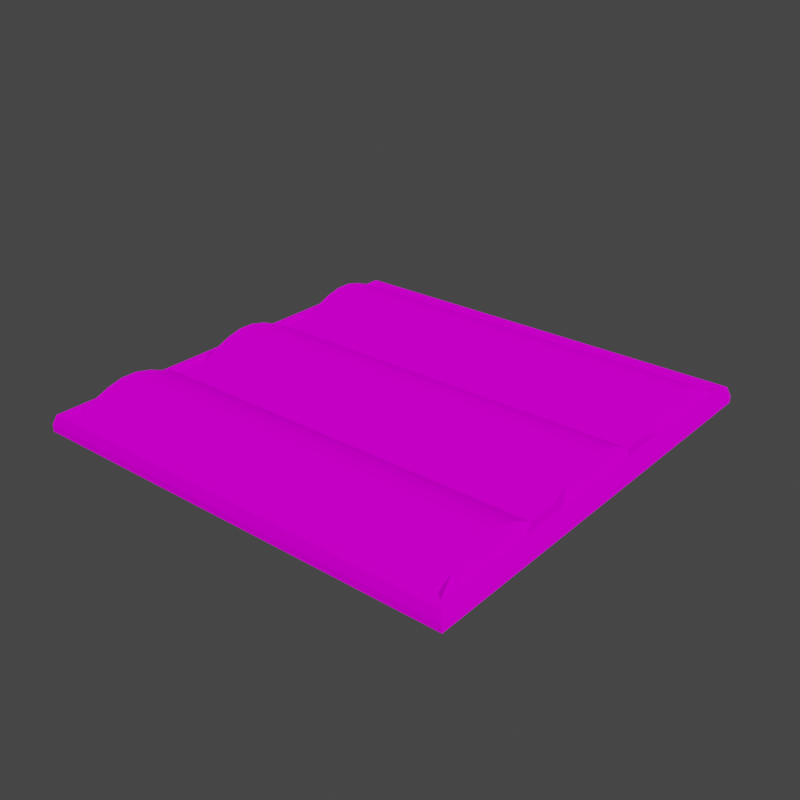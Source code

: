 # Source: Field_baketest.blend  (saved by Blender 3.4.6; exported with 4.5.12 LTS)
import bpy
from mathutils import Matrix  # noqa: F401  (used for matrix-valued properties, if any)

bpy.ops.wm.read_factory_settings(use_empty=True)
scene = bpy.context.scene
scene.name = 'Scene'

# ---- collections
col_collection = bpy.data.collections.new('Collection'); scene.collection.children.link(col_collection)

# ---- images (referenced by path relative to the original .blend; pixels are not part of the script)
import os
ASSET_DIR = os.environ.get("B2B_ASSET_DIR", "")  # directory of the original .blend (textures are referenced by path, not embedded)
HERE = os.path.dirname(os.path.abspath(__file__))  # packed textures are extracted next to this script under _unpacked/

def load_image(name, relpath, width, height, colorspace="sRGB"):
    """Load a texture the original file referenced (path relative to the .blend, or extracted next to this script)."""
    p = next((c for c in (os.path.join(HERE, relpath), os.path.join(ASSET_DIR, relpath)) if relpath and os.path.exists(c)), "")
    if p:
        img = bpy.data.images.load(p, check_existing=True)
        img.name = name
    else:  # same state as the original file: an image datablock whose file is absent (Cycles renders it pink)
        img = bpy.data.images.new(name, width, height)
        img.source = "FILE"
        img.filepath = "//" + (relpath or name)
    img.colorspace_settings.name = colorspace
    return img
img_field_texture_baked_png = load_image('Field_Texture_Baked.png', 'Materials/Field_Texture_Baked.png', 1024, 1024, 'sRGB')

# ---- materials (node trees are filled in below, after node groups)
mat_dreck = bpy.data.materials.new('Dreck')
mat_dreck.alpha_threshold = 0.0
mat_dreck.diffuse_color = (1.0, 1.0, 1.0, 1.0)
mat_dreck.roughness = 0.3129
mat_dreck.line_color = (0.0, 0.0, 0.0, 1.0)

# ---- material node trees
mat_dreck.use_nodes = True; mat_dreck.node_tree.nodes.clear()
_N = mat_dreck.node_tree.nodes; _L = mat_dreck.node_tree.links
n0 = _N.new('ShaderNodeOutputMaterial'); n0.name = 'Material Output'; n0.location = (300, 300)
n1 = _N.new('ShaderNodeBsdfPrincipled'); n1.name = 'Principled BSDF'; n1.location = (10, 300)
n1.distribution = 'GGX'
n1.subsurface_method = 'RANDOM_WALK_SKIN'
n1.inputs[2].default_value = 1.0
n1.inputs[3].default_value = 1.45
n1.inputs[9].default_value = (1.0, 0.1, 0.1)
n1.inputs[11].default_value = 1.669
n1.inputs[13].default_value = 0.0
n1.inputs[20].default_value = 0.3045
n1.inputs[27].default_value = (0.0, 0.0, 0.0, 1.0)
n1.inputs[28].default_value = 1.0
n2 = _N.new('ShaderNodeTexImage'); n2.name = 'Image Texture'; n2.location = (-462, 396)
n2.image = img_field_texture_baked_png
n2.extension = 'EXTEND'
n3 = _N.new('ShaderNodeTexImage'); n3.name = 'Image Texture.001'; n3.location = (-466, 87)
n3.image = img_field_texture_baked_png
n3.extension = 'EXTEND'
_L.new(n1.outputs[0], n0.inputs[0])
_L.new(n2.outputs[0], n1.inputs[0])
_L.new(n3.outputs[0], n1.inputs[5])
n0.is_active_output = True

# ---- world
world_world = bpy.data.worlds.new('World'); scene.world = world_world
world_world.use_nodes = True; world_world.node_tree.nodes.clear()
_N = world_world.node_tree.nodes; _L = world_world.node_tree.links
n0 = _N.new('ShaderNodeOutputWorld'); n0.name = 'World Output'; n0.location = (300, 300)
n1 = _N.new('ShaderNodeBackground'); n1.name = 'Background'; n1.location = (10, 300)
n1.inputs[0].default_value = (0.05088, 0.05088, 0.05088, 1.0)
_L.new(n1.outputs[0], n0.inputs[0])
n0.is_active_output = True
world_world.color = (0.05088, 0.05088, 0.05088)
world_world.use_sun_shadow = False
world_world.sun_shadow_jitter_overblur = 0.0

# ---- meshes
me_cube = bpy.data.meshes.new('Cube')
me_cube.from_pydata([(0.8295, 0.8295, 0.02755), (0.8295, 0.8295, 0.001525), (0.8295, -0.8295, 0.02755), (0.8295, -0.8295, 0.001525), (-0.8295, 0.8295, 0.02755), (-0.8295, 0.8295, 0.001525), (-0.8295, -0.8295, 0.02755), (-0.8295, -0.8295, 0.001525), (0.817, -0.817, 0.06361), (-0.817, -0.817, 0.06361), (0.817, 0.817, 0.06361), (-0.817, 0.817, 0.06361), (0.7962, -0.7962, 0.06696), (-0.7962, -0.7962, 0.06696), (0.7962, 0.7962, 0.06696), (-0.7962, 0.7962, 0.06696), (0.7625, -0.7625, 0.05974), (-0.7625, -0.7625, 0.05974), (0.7625, 0.7625, 0.05974), (-0.7625, 0.7625, 0.05974), (-0.8295, 0.7632, 0.001525), (-0.8295, 0.6968, 0.001525), (-0.8295, 0.6304, 0.001525), (-0.8295, 0.5641, 0.001525), (-0.8295, 0.4977, 0.001525), (-0.8295, 0.4314, 0.001525), (-0.8295, 0.365, 0.001525), (-0.8295, 0.2986, 0.001525), (-0.8295, 0.2323, 0.001525), (-0.8295, 0.1659, 0.001525), (-0.8295, 0.09954, 0.001525), (-0.8295, 0.03318, 0.001525), (-0.8295, -0.03318, 0.001525), (-0.8295, -0.09954, 0.001525), (-0.8295, -0.1659, 0.001525), (-0.8295, -0.2323, 0.001525), (-0.8295, -0.2986, 0.001525), (-0.8295, -0.365, 0.001525), (-0.8295, -0.4314, 0.001525), (-0.8295, -0.4977, 0.001525), (-0.8295, -0.5641, 0.001525), (-0.8295, -0.6304, 0.001525), (-0.8295, -0.6968, 0.001525), (-0.8295, -0.7632, 0.001525), (0.8295, 0.7632, 0.02755), (0.8295, 0.6968, 0.02755), (0.8295, 0.6304, 0.02755), (0.8295, 0.5641, 0.02755), (0.8295, 0.4977, 0.02755), (0.8295, 0.4314, 0.02755), (0.8295, 0.365, 0.02755), (0.8295, 0.2986, 0.02755), (0.8295, 0.2323, 0.02755), (0.8295, 0.1659, 0.02755), (0.8295, 0.09954, 0.02755), (0.8295, 0.03318, 0.02755), (0.8295, -0.03318, 0.02755), (0.8295, -0.09954, 0.02755), (0.8295, -0.1659, 0.02755), (0.8295, -0.2323, 0.02755), (0.8295, -0.2986, 0.02755), (0.8295, -0.365, 0.02755), (0.8295, -0.4314, 0.02755), (0.8295, -0.4977, 0.02755), (0.8295, -0.5641, 0.02755), (0.8295, -0.6304, 0.02755), (0.8295, -0.6968, 0.02755), (0.8295, -0.7632, 0.02755), (-0.8295, -0.7632, 0.02755), (-0.8295, -0.6968, 0.02755), (-0.8295, -0.6304, 0.02755), (-0.8295, -0.5641, 0.02755), (-0.8295, -0.4977, 0.02755), (-0.8295, -0.4314, 0.02755), (-0.8295, -0.365, 0.02755), (-0.8295, -0.2986, 0.02755), (-0.8295, -0.2323, 0.02755), (-0.8295, -0.1659, 0.02755), (-0.8295, -0.09954, 0.02755), (-0.8295, -0.03318, 0.02755), (-0.8295, 0.03318, 0.02755), (-0.8295, 0.09954, 0.02755), (-0.8295, 0.1659, 0.02755), (-0.8295, 0.2323, 0.02755), (-0.8295, 0.2986, 0.02755), (-0.8295, 0.365, 0.02755), (-0.8295, 0.4314, 0.02755), (-0.8295, 0.4977, 0.02755), (-0.8295, 0.5641, 0.02755), (-0.8295, 0.6304, 0.02755), (-0.8295, 0.6968, 0.02755), (-0.8295, 0.7632, 0.02755), (0.8295, -0.7632, 0.001525), (0.8295, -0.6968, 0.001525), (0.8295, -0.6304, 0.001525), (0.8295, -0.5641, 0.001525), (0.8295, -0.4977, 0.001525), (0.8295, -0.4314, 0.001525), (0.8295, -0.365, 0.001525), (0.8295, -0.2986, 0.001525), (0.8295, -0.2323, 0.001525), (0.8295, -0.1659, 0.001525), (0.8295, -0.09954, 0.001525), (0.8295, -0.03318, 0.001525), (0.8295, 0.03318, 0.001525), (0.8295, 0.09954, 0.001525), (0.8295, 0.1659, 0.001525), (0.8295, 0.2323, 0.001525), (0.8295, 0.2986, 0.001525), (0.8295, 0.365, 0.001525), (0.8295, 0.4314, 0.001525), (0.8295, 0.4977, 0.001525), (0.8295, 0.5641, 0.001525), (0.8295, 0.6304, 0.001525), (0.8295, 0.6968, 0.001525), (0.8295, 0.7632, 0.001525), (0.817, 0.7516, 0.06361), (0.817, 0.6863, 0.06361), (0.817, 0.6209, 0.06361), (0.817, 0.5555, 0.06361), (0.817, 0.4902, 0.06361), (0.817, 0.4248, 0.06361), (0.817, 0.3595, 0.06361), (0.817, 0.2941, 0.06361), (0.817, 0.2288, 0.06361), (0.817, 0.1634, 0.06361), (0.817, 0.09804, 0.06361), (0.817, 0.03268, 0.06361), (0.817, -0.03268, 0.06361), (0.817, -0.09804, 0.06361), (0.817, -0.1634, 0.06361), (0.817, -0.2288, 0.06361), (0.817, -0.2941, 0.06361), (0.817, -0.3595, 0.06361), (0.817, -0.4248, 0.06361), (0.817, -0.4902, 0.06361), (0.817, -0.5555, 0.06361), (0.817, -0.6209, 0.06361), (0.817, -0.6863, 0.06361), (0.817, -0.7516, 0.06361), (-0.817, -0.7516, 0.06361), (-0.817, -0.6863, 0.06361), (-0.817, -0.6209, 0.06361), (-0.817, -0.5555, 0.06361), (-0.817, -0.4902, 0.06361), (-0.817, -0.4248, 0.06361), (-0.817, -0.3595, 0.06361), (-0.817, -0.2941, 0.06361), (-0.817, -0.2288, 0.06361), (-0.817, -0.1634, 0.06361), (-0.817, -0.09804, 0.06361), (-0.817, -0.03268, 0.06361), (-0.817, 0.03268, 0.06361), (-0.817, 0.09804, 0.06361), (-0.817, 0.1634, 0.06361), (-0.817, 0.2288, 0.06361), (-0.817, 0.2941, 0.06361), (-0.817, 0.3595, 0.06361), (-0.817, 0.4248, 0.06361), (-0.817, 0.4902, 0.06361), (-0.817, 0.5555, 0.06361), (-0.817, 0.6209, 0.06361), (-0.817, 0.6863, 0.06361), (-0.817, 0.7516, 0.06361), (0.7962, 0.7325, 0.06696), (0.7962, 0.6688, 0.06696), (0.7962, 0.6051, 0.06696), (0.7962, 0.5414, 0.06696), (0.7962, 0.4777, 0.06696), (0.7962, 0.414, 0.06696), (0.7962, 0.3503, 0.06696), (0.7962, 0.2866, 0.06696), (0.7962, 0.2229, 0.06696), (0.7962, 0.1592, 0.06696), (0.7962, 0.09555, 0.06696), (0.7962, 0.03185, 0.06696), (0.7962, -0.03185, 0.06696), (0.7962, -0.09555, 0.06696), (0.7962, -0.1592, 0.06696), (0.7962, -0.2229, 0.06696), (0.7962, -0.2866, 0.06696), (0.7962, -0.3503, 0.06696), (0.7962, -0.414, 0.06696), (0.7962, -0.4777, 0.06696), (0.7962, -0.5414, 0.06696), (0.7962, -0.6051, 0.06696), (0.7962, -0.6688, 0.06696), (0.7962, -0.7325, 0.06696), (-0.7962, -0.7325, 0.06696), (-0.7962, -0.6688, 0.06696), (-0.7962, -0.6051, 0.06696), (-0.7962, -0.5414, 0.06696), (-0.7962, -0.4777, 0.06696), (-0.7962, -0.414, 0.06696), (-0.7962, -0.3503, 0.06696), (-0.7962, -0.2866, 0.06696), (-0.7962, -0.2229, 0.06696), (-0.7962, -0.1592, 0.06696), (-0.7962, -0.09555, 0.06696), (-0.7962, -0.03185, 0.06696), (-0.7962, 0.03185, 0.06696), (-0.7962, 0.09555, 0.06696), (-0.7962, 0.1592, 0.06696), (-0.7962, 0.2229, 0.06696), (-0.7962, 0.2866, 0.06696), (-0.7962, 0.3503, 0.06696), (-0.7962, 0.414, 0.06696), (-0.7962, 0.4777, 0.06696), (-0.7962, 0.5414, 0.06696), (-0.7962, 0.6051, 0.06696), (-0.7962, 0.6688, 0.06696), (-0.7962, 0.7325, 0.06696), (0.7625, 0.7015, 0.09114), (0.7625, 0.6405, 0.1158), (0.7625, 0.5795, 0.1303), (0.7625, 0.5185, 0.1303), (0.7625, 0.4575, 0.1158), (0.7625, 0.3965, 0.09114), (0.7625, 0.3355, 0.05974), (0.7625, 0.2745, 0.05974), (0.7625, 0.2135, 0.05974), (0.7625, 0.1525, 0.09114), (0.7625, 0.0915, 0.1158), (0.7625, 0.0305, 0.1303), (0.7625, -0.0305, 0.1303), (0.7625, -0.0915, 0.1158), (0.7625, -0.1525, 0.09114), (0.7625, -0.2135, 0.05974), (0.7625, -0.2745, 0.05974), (0.7625, -0.3355, 0.05974), (0.7625, -0.3965, 0.09114), (0.7625, -0.4575, 0.1158), (0.7625, -0.5185, 0.1303), (0.7625, -0.5795, 0.1303), (0.7625, -0.6405, 0.1158), (0.7625, -0.7015, 0.09114), (-0.7625, -0.7015, 0.09114), (-0.7625, -0.6405, 0.1158), (-0.7625, -0.5795, 0.1303), (-0.7625, -0.5185, 0.1303), (-0.7625, -0.4575, 0.1158), (-0.7625, -0.3965, 0.09114), (-0.7625, -0.3355, 0.05974), (-0.7625, -0.2745, 0.05974), (-0.7625, -0.2135, 0.05974), (-0.7625, -0.1525, 0.09114), (-0.7625, -0.0915, 0.1158), (-0.7625, -0.0305, 0.1303), (-0.7625, 0.0305, 0.1303), (-0.7625, 0.0915, 0.1158), (-0.7625, 0.1525, 0.09114), (-0.7625, 0.2135, 0.05974), (-0.7625, 0.2745, 0.05974), (-0.7625, 0.3355, 0.05974), (-0.7625, 0.3965, 0.09114), (-0.7625, 0.4575, 0.1158), (-0.7625, 0.5185, 0.1303), (-0.7625, 0.5795, 0.1303), (-0.7625, 0.6405, 0.1158), (-0.7625, 0.7015, 0.09114)], [], [(0, 4, 11, 10), (3, 2, 6, 7), (20, 91, 4, 5), (43, 92, 3, 7), (92, 67, 2, 3), (5, 4, 0, 1), (140, 9, 13, 188), (6, 2, 8, 9), (68, 6, 9, 140), (44, 0, 10, 116), (14, 15, 19, 18), (9, 8, 12, 13), (10, 11, 15, 14), (116, 10, 14, 164), (235, 236, 17, 16), (164, 14, 18, 212), (188, 13, 17, 236), (13, 12, 16, 17), (15, 211, 259, 19), (211, 210, 258, 259), (210, 209, 257, 258), (209, 208, 256, 257), (208, 207, 255, 256), (207, 206, 254, 255), (206, 205, 253, 254), (205, 204, 252, 253), (204, 203, 251, 252), (203, 202, 250, 251), (202, 201, 249, 250), (201, 200, 248, 249), (200, 199, 247, 248), (199, 198, 246, 247), (198, 197, 245, 246), (197, 196, 244, 245), (196, 195, 243, 244), (195, 194, 242, 243), (194, 193, 241, 242), (193, 192, 240, 241), (192, 191, 239, 240), (191, 190, 238, 239), (190, 189, 237, 238), (189, 188, 236, 237), (12, 187, 235, 16), (187, 186, 234, 235), (186, 185, 233, 234), (185, 184, 232, 233), (184, 183, 231, 232), (183, 182, 230, 231), (182, 181, 229, 230), (181, 180, 228, 229), (180, 179, 227, 228), (179, 178, 226, 227), (178, 177, 225, 226), (177, 176, 224, 225), (176, 175, 223, 224), (175, 174, 222, 223), (174, 173, 221, 222), (173, 172, 220, 221), (172, 171, 219, 220), (171, 170, 218, 219), (170, 169, 217, 218), (169, 168, 216, 217), (168, 167, 215, 216), (167, 166, 214, 215), (166, 165, 213, 214), (165, 164, 212, 213), (18, 19, 259, 212), (212, 259, 258, 213), (213, 258, 257, 214), (214, 257, 256, 215), (215, 256, 255, 216), (216, 255, 254, 217), (217, 254, 253, 218), (218, 253, 252, 219), (219, 252, 251, 220), (220, 251, 250, 221), (221, 250, 249, 222), (222, 249, 248, 223), (223, 248, 247, 224), (224, 247, 246, 225), (225, 246, 245, 226), (226, 245, 244, 227), (227, 244, 243, 228), (228, 243, 242, 229), (229, 242, 241, 230), (230, 241, 240, 231), (231, 240, 239, 232), (232, 239, 238, 233), (233, 238, 237, 234), (234, 237, 236, 235), (8, 139, 187, 12), (139, 138, 186, 187), (138, 137, 185, 186), (137, 136, 184, 185), (136, 135, 183, 184), (135, 134, 182, 183), (134, 133, 181, 182), (133, 132, 180, 181), (132, 131, 179, 180), (131, 130, 178, 179), (130, 129, 177, 178), (129, 128, 176, 177), (128, 127, 175, 176), (127, 126, 174, 175), (126, 125, 173, 174), (125, 124, 172, 173), (124, 123, 171, 172), (123, 122, 170, 171), (122, 121, 169, 170), (121, 120, 168, 169), (120, 119, 167, 168), (119, 118, 166, 167), (118, 117, 165, 166), (117, 116, 164, 165), (2, 67, 139, 8), (67, 66, 138, 139), (66, 65, 137, 138), (65, 64, 136, 137), (64, 63, 135, 136), (63, 62, 134, 135), (62, 61, 133, 134), (61, 60, 132, 133), (60, 59, 131, 132), (59, 58, 130, 131), (58, 57, 129, 130), (57, 56, 128, 129), (56, 55, 127, 128), (55, 54, 126, 127), (54, 53, 125, 126), (53, 52, 124, 125), (52, 51, 123, 124), (51, 50, 122, 123), (50, 49, 121, 122), (49, 48, 120, 121), (48, 47, 119, 120), (47, 46, 118, 119), (46, 45, 117, 118), (45, 44, 116, 117), (4, 91, 163, 11), (91, 90, 162, 163), (90, 89, 161, 162), (89, 88, 160, 161), (88, 87, 159, 160), (87, 86, 158, 159), (86, 85, 157, 158), (85, 84, 156, 157), (84, 83, 155, 156), (83, 82, 154, 155), (82, 81, 153, 154), (81, 80, 152, 153), (80, 79, 151, 152), (79, 78, 150, 151), (78, 77, 149, 150), (77, 76, 148, 149), (76, 75, 147, 148), (75, 74, 146, 147), (74, 73, 145, 146), (73, 72, 144, 145), (72, 71, 143, 144), (71, 70, 142, 143), (70, 69, 141, 142), (69, 68, 140, 141), (11, 163, 211, 15), (163, 162, 210, 211), (162, 161, 209, 210), (161, 160, 208, 209), (160, 159, 207, 208), (159, 158, 206, 207), (158, 157, 205, 206), (157, 156, 204, 205), (156, 155, 203, 204), (155, 154, 202, 203), (154, 153, 201, 202), (153, 152, 200, 201), (152, 151, 199, 200), (151, 150, 198, 199), (150, 149, 197, 198), (149, 148, 196, 197), (148, 147, 195, 196), (147, 146, 194, 195), (146, 145, 193, 194), (145, 144, 192, 193), (144, 143, 191, 192), (143, 142, 190, 191), (142, 141, 189, 190), (141, 140, 188, 189), (1, 0, 44, 115), (115, 44, 45, 114), (114, 45, 46, 113), (113, 46, 47, 112), (112, 47, 48, 111), (111, 48, 49, 110), (110, 49, 50, 109), (109, 50, 51, 108), (108, 51, 52, 107), (107, 52, 53, 106), (106, 53, 54, 105), (105, 54, 55, 104), (104, 55, 56, 103), (103, 56, 57, 102), (102, 57, 58, 101), (101, 58, 59, 100), (100, 59, 60, 99), (99, 60, 61, 98), (98, 61, 62, 97), (97, 62, 63, 96), (96, 63, 64, 95), (95, 64, 65, 94), (94, 65, 66, 93), (93, 66, 67, 92), (5, 1, 115, 20), (20, 115, 114, 21), (21, 114, 113, 22), (22, 113, 112, 23), (23, 112, 111, 24), (24, 111, 110, 25), (25, 110, 109, 26), (26, 109, 108, 27), (27, 108, 107, 28), (28, 107, 106, 29), (29, 106, 105, 30), (30, 105, 104, 31), (31, 104, 103, 32), (32, 103, 102, 33), (33, 102, 101, 34), (34, 101, 100, 35), (35, 100, 99, 36), (36, 99, 98, 37), (37, 98, 97, 38), (38, 97, 96, 39), (39, 96, 95, 40), (40, 95, 94, 41), (41, 94, 93, 42), (42, 93, 92, 43), (7, 6, 68, 43), (43, 68, 69, 42), (42, 69, 70, 41), (41, 70, 71, 40), (40, 71, 72, 39), (39, 72, 73, 38), (38, 73, 74, 37), (37, 74, 75, 36), (36, 75, 76, 35), (35, 76, 77, 34), (34, 77, 78, 33), (33, 78, 79, 32), (32, 79, 80, 31), (31, 80, 81, 30), (30, 81, 82, 29), (29, 82, 83, 28), (28, 83, 84, 27), (27, 84, 85, 26), (26, 85, 86, 25), (25, 86, 87, 24), (24, 87, 88, 23), (23, 88, 89, 22), (22, 89, 90, 21), (21, 90, 91, 20)])
_uv = me_cube.uv_layers.new(name='UVMap')
_uv.uv.foreach_set('vector', [0.9999, 0.02107, 0.9999, 0.9617, 0.9762, 0.9452, 0.9788, 0.03695, 0.375, 0.75, 0.625, 0.75, 0.625, 1.0, 0.375, 1.0, 0.375, 0.24, 0.625, 0.24, 0.625, 0.25, 0.375, 0.25, 0.125, 0.74, 0.375, 0.74, 0.375, 0.75, 0.125, 0.75, 0.375, 0.74, 0.625, 0.74, 0.625, 0.75, 0.375, 0.75, 0.375, 0.25, 0.625, 0.25, 0.625, 0.5, 0.375, 0.5, 0.06026, 0.9486, 0.02128, 0.9412, 0.03663, 0.9305, 0.07391, 0.9373, 9.898e-05, 0.9569, 0.006246, 0.01696, 0.02968, 0.03343, 0.02128, 0.9412, 0.04642, 0.974, 9.898e-05, 0.9569, 0.02128, 0.9412, 0.06026, 0.9486, 0.9534, 0.004316, 0.9999, 0.02107, 0.9788, 0.03695, 0.9398, 0.02984, 0.9635, 0.04779, 0.9627, 0.9349, 0.9428, 0.9177, 0.943, 0.06508, 0.02128, 0.9412, 0.02968, 0.03343, 0.04309, 0.0436, 0.03663, 0.9305, 0.9788, 0.03695, 0.9762, 0.9452, 0.9627, 0.9349, 0.9635, 0.04779, 0.9398, 0.02984, 0.9788, 0.03695, 0.9635, 0.04779, 0.9262, 0.04129, 0.9473, 0.04271, 9.732e-05, 0.04271, 9.732e-05, 9.732e-05, 0.9473, 9.769e-05, 0.2053, 0.9678, 0.235, 1.0, 0.2019, 0.999, 0.17, 0.9645, 0.2053, 0.9678, 0.235, 1.0, 0.2019, 0.999, 0.17, 0.9645, 0.03663, 0.9305, 0.04309, 0.0436, 0.06282, 0.06073, 0.05723, 0.9133, 0.235, 4.847e-05, 0.2053, 0.03215, 0.17, 0.03555, 0.2019, 0.0009855, 0.2053, 0.03215, 0.1826, 0.0695, 0.1376, 0.067, 0.17, 0.03555, 0.1826, 0.0695, 0.1617, 0.1078, 0.11, 0.1, 0.1376, 0.067, 0.1617, 0.1078, 0.141, 0.1463, 0.09017, 0.1369, 0.11, 0.1, 0.141, 0.1463, 0.1203, 0.1848, 0.07777, 0.1781, 0.09017, 0.1369, 0.1203, 0.1848, 0.09985, 0.2235, 0.06897, 0.2224, 0.07777, 0.1781, 0.09985, 0.2235, 0.0814, 0.2631, 0.05605, 0.2676, 0.06897, 0.2224, 0.0814, 0.2631, 0.07146, 0.3057, 0.04654, 0.3084, 0.05605, 0.2676, 0.07146, 0.3057, 0.06153, 0.3482, 0.03703, 0.3492, 0.04654, 0.3084, 0.06153, 0.3482, 0.0516, 0.3908, 0.02295, 0.3941, 0.03703, 0.3492, 0.0516, 0.3908, 0.04955, 0.4344, 0.008798, 0.437, 0.02295, 0.3941, 0.04955, 0.4344, 0.04927, 0.4781, 4.849e-05, 0.4791, 0.008798, 0.437, 0.04927, 0.4781, 0.04927, 0.5219, 4.847e-05, 0.5209, 4.849e-05, 0.4791, 0.04927, 0.5219, 0.04955, 0.5656, 0.008798, 0.563, 4.847e-05, 0.5209, 0.04955, 0.5656, 0.0516, 0.6092, 0.02295, 0.6059, 0.008798, 0.563, 0.0516, 0.6092, 0.06153, 0.6518, 0.03703, 0.6508, 0.02295, 0.6059, 0.06153, 0.6518, 0.07146, 0.6943, 0.04654, 0.6916, 0.03703, 0.6508, 0.07146, 0.6943, 0.0814, 0.7369, 0.05605, 0.7324, 0.04654, 0.6916, 0.0814, 0.7369, 0.09985, 0.7765, 0.06897, 0.7776, 0.05605, 0.7324, 0.09985, 0.7765, 0.1203, 0.8152, 0.07777, 0.8219, 0.06897, 0.7776, 0.1203, 0.8152, 0.141, 0.8537, 0.09017, 0.8631, 0.07777, 0.8219, 0.141, 0.8537, 0.1617, 0.8922, 0.11, 0.9, 0.09017, 0.8631, 0.1617, 0.8922, 0.1826, 0.9305, 0.1376, 0.933, 0.11, 0.9, 0.1826, 0.9305, 0.2053, 0.9678, 0.17, 0.9645, 0.1376, 0.933, 0.235, 4.847e-05, 0.2053, 0.03215, 0.17, 0.03555, 0.2019, 0.0009855, 0.2053, 0.03215, 0.1826, 0.0695, 0.1376, 0.067, 0.17, 0.03555, 0.1826, 0.0695, 0.1617, 0.1078, 0.11, 0.1, 0.1376, 0.067, 0.1617, 0.1078, 0.141, 0.1463, 0.09017, 0.1369, 0.11, 0.1, 0.141, 0.1463, 0.1203, 0.1848, 0.07777, 0.1781, 0.09017, 0.1369, 0.1203, 0.1848, 0.09985, 0.2235, 0.06897, 0.2224, 0.07777, 0.1781, 0.09985, 0.2235, 0.0814, 0.2631, 0.05605, 0.2676, 0.06897, 0.2224, 0.0814, 0.2631, 0.07146, 0.3057, 0.04654, 0.3084, 0.05605, 0.2676, 0.07146, 0.3057, 0.06153, 0.3482, 0.03703, 0.3492, 0.04654, 0.3084, 0.06153, 0.3482, 0.0516, 0.3908, 0.02295, 0.3941, 0.03703, 0.3492, 0.0516, 0.3908, 0.04955, 0.4344, 0.008798, 0.437, 0.02295, 0.3941, 0.04955, 0.4344, 0.04927, 0.4781, 4.851e-05, 0.4791, 0.008798, 0.437, 0.04927, 0.4781, 0.04927, 0.5219, 4.847e-05, 0.5209, 4.851e-05, 0.4791, 0.04927, 0.5219, 0.04955, 0.5656, 0.008798, 0.563, 4.847e-05, 0.5209, 0.04955, 0.5656, 0.0516, 0.6092, 0.02295, 0.6059, 0.008798, 0.563, 0.0516, 0.6092, 0.06153, 0.6518, 0.03703, 0.6508, 0.02295, 0.6059, 0.06153, 0.6518, 0.07146, 0.6943, 0.04654, 0.6916, 0.03703, 0.6508, 0.07146, 0.6943, 0.0814, 0.7369, 0.05605, 0.7324, 0.04654, 0.6916, 0.0814, 0.7369, 0.09985, 0.7765, 0.06897, 0.7776, 0.05605, 0.7324, 0.09985, 0.7765, 0.1203, 0.8152, 0.07777, 0.8219, 0.06897, 0.7776, 0.1203, 0.8152, 0.141, 0.8537, 0.09017, 0.8631, 0.07777, 0.8219, 0.141, 0.8537, 0.1617, 0.8922, 0.11, 0.9, 0.09017, 0.8631, 0.1617, 0.8922, 0.1826, 0.9305, 0.1376, 0.933, 0.11, 0.9, 0.1826, 0.9305, 0.2053, 0.9678, 0.17, 0.9645, 0.1376, 0.933, 0.9473, 0.9999, 9.743e-05, 0.9999, 9.739e-05, 0.9573, 0.9473, 0.9573, 0.9473, 0.9573, 9.739e-05, 0.9573, 9.739e-05, 0.9164, 0.9473, 0.9164, 0.9473, 0.9164, 9.739e-05, 0.9164, 9.732e-05, 0.8775, 0.9473, 0.8775, 0.9473, 0.8775, 9.732e-05, 0.8775, 9.743e-05, 0.8396, 0.9473, 0.8396, 0.9473, 0.8396, 9.743e-05, 0.8396, 9.743e-05, 0.8006, 0.9473, 0.8006, 0.9473, 0.8006, 9.743e-05, 0.8006, 9.732e-05, 0.7598, 0.9473, 0.7598, 0.9473, 0.7598, 9.732e-05, 0.7598, 9.735e-05, 0.7172, 0.9473, 0.7172, 0.9473, 0.7172, 9.735e-05, 0.7172, 9.735e-05, 0.6793, 0.9473, 0.6793, 0.9473, 0.6793, 9.735e-05, 0.6793, 9.743e-05, 0.6414, 0.9473, 0.6414, 0.9473, 0.6414, 9.743e-05, 0.6414, 9.75e-05, 0.5988, 0.9473, 0.5988, 0.9473, 0.5988, 9.75e-05, 0.5988, 9.743e-05, 0.5579, 0.9473, 0.5579, 0.9473, 0.5579, 9.743e-05, 0.5579, 9.743e-05, 0.5189, 0.9473, 0.5189, 0.9473, 0.5189, 9.743e-05, 0.5189, 9.743e-05, 0.4811, 0.9473, 0.4811, 0.9473, 0.4811, 9.743e-05, 0.4811, 9.743e-05, 0.4421, 0.9473, 0.4421, 0.9473, 0.4421, 9.743e-05, 0.4421, 9.735e-05, 0.4012, 0.9473, 0.4012, 0.9473, 0.4012, 9.735e-05, 0.4012, 9.739e-05, 0.3586, 0.9473, 0.3586, 0.9473, 0.3586, 9.739e-05, 0.3586, 9.739e-05, 0.3207, 0.9473, 0.3207, 0.9473, 0.3207, 9.739e-05, 0.3207, 9.739e-05, 0.2828, 0.9473, 0.2828, 0.9473, 0.2828, 9.739e-05, 0.2828, 9.743e-05, 0.2402, 0.9473, 0.2402, 0.9473, 0.2402, 9.743e-05, 0.2402, 9.735e-05, 0.1994, 0.9473, 0.1994, 0.9473, 0.1994, 9.735e-05, 0.1994, 9.739e-05, 0.1604, 0.9473, 0.1604, 0.9473, 0.1604, 9.739e-05, 0.1604, 9.739e-05, 0.1225, 0.9473, 0.1225, 0.9473, 0.1225, 9.739e-05, 0.1225, 9.739e-05, 0.08359, 0.9473, 0.08359, 0.9473, 0.08359, 9.739e-05, 0.08359, 9.732e-05, 0.04271, 0.9473, 0.04271, 0.02968, 0.03343, 0.06671, 0.0268, 0.07967, 0.03823, 0.04309, 0.0436, 0.06671, 0.0268, 0.1064, 0.02381, 0.1172, 0.03599, 0.07967, 0.03823, 0.1064, 0.02381, 0.1452, 0.02319, 0.1544, 0.03543, 0.1172, 0.03599, 0.1452, 0.02319, 0.1832, 0.02321, 0.1913, 0.03536, 0.1544, 0.03543, 0.1832, 0.02321, 0.2208, 0.02332, 0.228, 0.0354, 0.1913, 0.03536, 0.2208, 0.02332, 0.2583, 0.02339, 0.2645, 0.03543, 0.228, 0.0354, 0.2583, 0.02339, 0.2957, 0.02341, 0.301, 0.03543, 0.2645, 0.03543, 0.2957, 0.02341, 0.3331, 0.02339, 0.3374, 0.03541, 0.301, 0.03543, 0.3331, 0.02339, 0.3705, 0.02336, 0.3738, 0.03537, 0.3374, 0.03541, 0.3705, 0.02336, 0.4079, 0.02332, 0.4102, 0.03533, 0.3738, 0.03537, 0.4079, 0.02332, 0.4452, 0.02327, 0.4467, 0.03528, 0.4102, 0.03533, 0.4452, 0.02327, 0.4826, 0.02322, 0.4831, 0.03523, 0.4467, 0.03528, 0.4826, 0.02322, 0.52, 0.02316, 0.5195, 0.03518, 0.4831, 0.03523, 0.52, 0.02316, 0.5573, 0.02311, 0.5559, 0.03513, 0.5195, 0.03518, 0.5573, 0.02311, 0.5947, 0.02305, 0.5923, 0.03507, 0.5559, 0.03513, 0.5947, 0.02305, 0.6321, 0.02299, 0.6288, 0.03501, 0.5923, 0.03507, 0.6321, 0.02299, 0.6695, 0.02292, 0.6652, 0.03495, 0.6288, 0.03501, 0.6695, 0.02292, 0.7069, 0.02284, 0.7017, 0.03488, 0.6652, 0.03495, 0.7069, 0.02284, 0.7443, 0.02275, 0.7382, 0.03482, 0.7017, 0.03488, 0.7443, 0.02275, 0.7819, 0.02268, 0.7747, 0.03479, 0.7382, 0.03482, 0.7819, 0.02268, 0.8198, 0.02274, 0.8115, 0.0349, 0.7747, 0.03479, 0.8198, 0.02274, 0.8583, 0.02327, 0.8486, 0.03547, 0.8115, 0.0349, 0.8583, 0.02327, 0.8983, 0.02497, 0.8864, 0.03725, 0.8486, 0.03547, 0.8983, 0.02497, 0.9398, 0.02984, 0.9262, 0.04129, 0.8864, 0.03725, 0.006246, 0.01696, 0.05443, 0.001775, 0.06671, 0.0268, 0.02968, 0.03343, 0.05443, 0.001775, 0.09923, 0.0001519, 0.1064, 0.02381, 0.06671, 0.0268, 0.09923, 0.0001519, 0.1396, 0.0005352, 0.1452, 0.02319, 0.1064, 0.02381, 0.1396, 0.0005352, 0.1784, 0.001031, 0.1832, 0.02321, 0.1452, 0.02319, 0.1784, 0.001031, 0.2166, 0.001351, 0.2208, 0.02332, 0.1832, 0.02321, 0.2166, 0.001351, 0.2546, 0.001511, 0.2583, 0.02339, 0.2208, 0.02332, 0.2546, 0.001511, 0.2926, 0.001566, 0.2957, 0.02341, 0.2583, 0.02339, 0.2926, 0.001566, 0.3305, 0.001564, 0.3331, 0.02339, 0.2957, 0.02341, 0.3305, 0.001564, 0.3685, 0.001534, 0.3705, 0.02336, 0.3331, 0.02339, 0.3685, 0.001534, 0.4064, 0.001489, 0.4079, 0.02332, 0.3705, 0.02336, 0.4064, 0.001489, 0.4443, 0.001439, 0.4452, 0.02327, 0.4079, 0.02332, 0.4443, 0.001439, 0.4823, 0.001385, 0.4826, 0.02322, 0.4452, 0.02327, 0.4823, 0.001385, 0.5202, 0.001331, 0.52, 0.02316, 0.4826, 0.02322, 0.5202, 0.001331, 0.5582, 0.001275, 0.5573, 0.02311, 0.52, 0.02316, 0.5582, 0.001275, 0.5961, 0.001216, 0.5947, 0.02305, 0.5573, 0.02311, 0.5961, 0.001216, 0.634, 0.001151, 0.6321, 0.02299, 0.5947, 0.02305, 0.634, 0.001151, 0.672, 0.001072, 0.6695, 0.02292, 0.6321, 0.02299, 0.672, 0.001072, 0.71, 0.0009641, 0.7069, 0.02284, 0.6695, 0.02292, 0.71, 0.0009641, 0.748, 0.0008084, 0.7443, 0.02275, 0.7069, 0.02284, 0.748, 0.0008084, 0.7862, 0.0005836, 0.7819, 0.02268, 0.7443, 0.02275, 0.7862, 0.0005836, 0.8248, 0.0002979, 0.8198, 0.02274, 0.7819, 0.02268, 0.8248, 0.0002979, 0.8645, 9.898e-05, 0.8583, 0.02327, 0.8198, 0.02274, 0.8645, 9.898e-05, 0.9066, 0.0006388, 0.8983, 0.02497, 0.8583, 0.02327, 0.9066, 0.0006388, 0.9534, 0.004316, 0.9398, 0.02984, 0.8983, 0.02497, 0.9999, 0.9617, 0.9513, 0.9775, 0.9386, 0.9521, 0.9762, 0.9452, 0.9513, 0.9775, 0.9057, 0.9797, 0.8981, 0.9558, 0.9386, 0.9521, 0.9057, 0.9797, 0.8649, 0.9799, 0.859, 0.9571, 0.8981, 0.9558, 0.8649, 0.9799, 0.8258, 0.9797, 0.8208, 0.9575, 0.859, 0.9571, 0.8258, 0.9797, 0.7874, 0.9796, 0.7831, 0.9576, 0.8208, 0.9575, 0.7874, 0.9796, 0.7493, 0.9795, 0.7456, 0.9576, 0.7831, 0.9576, 0.7493, 0.9795, 0.7113, 0.9795, 0.7081, 0.9576, 0.7456, 0.9576, 0.7113, 0.9795, 0.6733, 0.9795, 0.6707, 0.9577, 0.7081, 0.9576, 0.6733, 0.9795, 0.6354, 0.9795, 0.6333, 0.9577, 0.6707, 0.9577, 0.6354, 0.9795, 0.5974, 0.9796, 0.5959, 0.9578, 0.6333, 0.9577, 0.5974, 0.9796, 0.5594, 0.9797, 0.5585, 0.9578, 0.5959, 0.9578, 0.5594, 0.9797, 0.5213, 0.9798, 0.521, 0.9579, 0.5585, 0.9578, 0.5213, 0.9798, 0.483, 0.9799, 0.4833, 0.9579, 0.521, 0.9579, 0.483, 0.9799, 0.4447, 0.98, 0.4455, 0.9579, 0.4833, 0.9579, 0.4447, 0.98, 0.4063, 0.9799, 0.4078, 0.9579, 0.4455, 0.9579, 0.4063, 0.9799, 0.3679, 0.9799, 0.37, 0.9578, 0.4078, 0.9579, 0.3679, 0.9799, 0.3296, 0.9798, 0.3322, 0.9577, 0.37, 0.9578, 0.3296, 0.9798, 0.2912, 0.9796, 0.2945, 0.9576, 0.3322, 0.9577, 0.2912, 0.9796, 0.2528, 0.9795, 0.2567, 0.9574, 0.2945, 0.9576, 0.2528, 0.9795, 0.2143, 0.9794, 0.2188, 0.9572, 0.2567, 0.9574, 0.2143, 0.9794, 0.1754, 0.9793, 0.1806, 0.9568, 0.2188, 0.9572, 0.1754, 0.9793, 0.1354, 0.9791, 0.1419, 0.9559, 0.1806, 0.9568, 0.1354, 0.9791, 0.09316, 0.9781, 0.1017, 0.9538, 0.1419, 0.9559, 0.09316, 0.9781, 0.04642, 0.974, 0.06026, 0.9486, 0.1017, 0.9538, 0.9762, 0.9452, 0.9386, 0.9521, 0.9251, 0.9405, 0.9627, 0.9349, 0.9386, 0.9521, 0.8981, 0.9558, 0.8869, 0.9437, 0.9251, 0.9405, 0.8981, 0.9558, 0.859, 0.9571, 0.8495, 0.9449, 0.8869, 0.9437, 0.859, 0.9571, 0.8208, 0.9575, 0.8126, 0.9454, 0.8495, 0.9449, 0.8208, 0.9575, 0.7831, 0.9576, 0.7759, 0.9455, 0.8126, 0.9454, 0.7831, 0.9576, 0.7456, 0.9576, 0.7394, 0.9456, 0.7759, 0.9455, 0.7456, 0.9576, 0.7081, 0.9576, 0.7029, 0.9456, 0.7394, 0.9456, 0.7081, 0.9576, 0.6707, 0.9577, 0.6665, 0.9456, 0.7029, 0.9456, 0.6707, 0.9577, 0.6333, 0.9577, 0.63, 0.9457, 0.6665, 0.9456, 0.6333, 0.9577, 0.5959, 0.9578, 0.5936, 0.9457, 0.63, 0.9457, 0.5959, 0.9578, 0.5585, 0.9578, 0.5571, 0.9458, 0.5936, 0.9457, 0.5585, 0.9578, 0.521, 0.9579, 0.5205, 0.9458, 0.5571, 0.9458, 0.521, 0.9579, 0.4833, 0.9579, 0.4838, 0.9458, 0.5205, 0.9458, 0.4833, 0.9579, 0.4455, 0.9579, 0.447, 0.9458, 0.4838, 0.9458, 0.4455, 0.9579, 0.4078, 0.9579, 0.4102, 0.9457, 0.447, 0.9458, 0.4078, 0.9579, 0.37, 0.9578, 0.3734, 0.9457, 0.4102, 0.9457, 0.37, 0.9578, 0.3322, 0.9577, 0.3366, 0.9456, 0.3734, 0.9457, 0.3322, 0.9577, 0.2945, 0.9576, 0.2998, 0.9455, 0.3366, 0.9456, 0.2945, 0.9576, 0.2567, 0.9574, 0.263, 0.9453, 0.2998, 0.9455, 0.2567, 0.9574, 0.2188, 0.9572, 0.2261, 0.9451, 0.263, 0.9453, 0.2188, 0.9572, 0.1806, 0.9568, 0.1891, 0.9446, 0.2261, 0.9451, 0.1806, 0.9568, 0.1419, 0.9559, 0.1517, 0.9437, 0.1891, 0.9446, 0.1419, 0.9559, 0.1017, 0.9538, 0.1137, 0.9416, 0.1517, 0.9437, 0.1017, 0.9538, 0.06026, 0.9486, 0.07391, 0.9373, 0.1137, 0.9416, 0.375, 0.5, 0.625, 0.5, 0.625, 0.51, 0.375, 0.51, 0.375, 0.51, 0.625, 0.51, 0.625, 0.52, 0.375, 0.52, 0.375, 0.52, 0.625, 0.52, 0.625, 0.53, 0.375, 0.53, 0.375, 0.53, 0.625, 0.53, 0.625, 0.54, 0.375, 0.54, 0.375, 0.54, 0.625, 0.54, 0.625, 0.55, 0.375, 0.55, 0.375, 0.55, 0.625, 0.55, 0.625, 0.56, 0.375, 0.56, 0.375, 0.56, 0.625, 0.56, 0.625, 0.57, 0.375, 0.57, 0.375, 0.57, 0.625, 0.57, 0.625, 0.58, 0.375, 0.58, 0.375, 0.58, 0.625, 0.58, 0.625, 0.59, 0.375, 0.59, 0.375, 0.59, 0.625, 0.59, 0.625, 0.6, 0.375, 0.6, 0.375, 0.6, 0.625, 0.6, 0.625, 0.61, 0.375, 0.61, 0.375, 0.61, 0.625, 0.61, 0.625, 0.62, 0.375, 0.62, 0.375, 0.62, 0.625, 0.62, 0.625, 0.63, 0.375, 0.63, 0.375, 0.63, 0.625, 0.63, 0.625, 0.64, 0.375, 0.64, 0.375, 0.64, 0.625, 0.64, 0.625, 0.65, 0.375, 0.65, 0.375, 0.65, 0.625, 0.65, 0.625, 0.66, 0.375, 0.66, 0.375, 0.66, 0.625, 0.66, 0.625, 0.67, 0.375, 0.67, 0.375, 0.67, 0.625, 0.67, 0.625, 0.68, 0.375, 0.68, 0.375, 0.68, 0.625, 0.68, 0.625, 0.69, 0.375, 0.69, 0.375, 0.69, 0.625, 0.69, 0.625, 0.7, 0.375, 0.7, 0.375, 0.7, 0.625, 0.7, 0.625, 0.71, 0.375, 0.71, 0.375, 0.71, 0.625, 0.71, 0.625, 0.72, 0.375, 0.72, 0.375, 0.72, 0.625, 0.72, 0.625, 0.73, 0.375, 0.73, 0.375, 0.73, 0.625, 0.73, 0.625, 0.74, 0.375, 0.74, 0.125, 0.5, 0.375, 0.5, 0.375, 0.51, 0.125, 0.51, 0.125, 0.51, 0.375, 0.51, 0.375, 0.52, 0.125, 0.52, 0.125, 0.52, 0.375, 0.52, 0.375, 0.53, 0.125, 0.53, 0.125, 0.53, 0.375, 0.53, 0.375, 0.54, 0.125, 0.54, 0.125, 0.54, 0.375, 0.54, 0.375, 0.55, 0.125, 0.55, 0.125, 0.55, 0.375, 0.55, 0.375, 0.56, 0.125, 0.56, 0.125, 0.56, 0.375, 0.56, 0.375, 0.57, 0.125, 0.57, 0.125, 0.57, 0.375, 0.57, 0.375, 0.58, 0.125, 0.58, 0.125, 0.58, 0.375, 0.58, 0.375, 0.59, 0.125, 0.59, 0.125, 0.59, 0.375, 0.59, 0.375, 0.6, 0.125, 0.6, 0.125, 0.6, 0.375, 0.6, 0.375, 0.61, 0.125, 0.61, 0.125, 0.61, 0.375, 0.61, 0.375, 0.62, 0.125, 0.62, 0.125, 0.62, 0.375, 0.62, 0.375, 0.63, 0.125, 0.63, 0.125, 0.63, 0.375, 0.63, 0.375, 0.64, 0.125, 0.64, 0.125, 0.64, 0.375, 0.64, 0.375, 0.65, 0.125, 0.65, 0.125, 0.65, 0.375, 0.65, 0.375, 0.66, 0.125, 0.66, 0.125, 0.66, 0.375, 0.66, 0.375, 0.67, 0.125, 0.67, 0.125, 0.67, 0.375, 0.67, 0.375, 0.68, 0.125, 0.68, 0.125, 0.68, 0.375, 0.68, 0.375, 0.69, 0.125, 0.69, 0.125, 0.69, 0.375, 0.69, 0.375, 0.7, 0.125, 0.7, 0.125, 0.7, 0.375, 0.7, 0.375, 0.71, 0.125, 0.71, 0.125, 0.71, 0.375, 0.71, 0.375, 0.72, 0.125, 0.72, 0.125, 0.72, 0.375, 0.72, 0.375, 0.73, 0.125, 0.73, 0.125, 0.73, 0.375, 0.73, 0.375, 0.74, 0.125, 0.74, 0.375, 0.0, 0.625, 0.0, 0.625, 0.01, 0.375, 0.01, 0.375, 0.01, 0.625, 0.01, 0.625, 0.02, 0.375, 0.02, 0.375, 0.02, 0.625, 0.02, 0.625, 0.03, 0.375, 0.03, 0.375, 0.03, 0.625, 0.03, 0.625, 0.04, 0.375, 0.04, 0.375, 0.04, 0.625, 0.04, 0.625, 0.05, 0.375, 0.05, 0.375, 0.05, 0.625, 0.05, 0.625, 0.06, 0.375, 0.06, 0.375, 0.06, 0.625, 0.06, 0.625, 0.07, 0.375, 0.07, 0.375, 0.07, 0.625, 0.07, 0.625, 0.08, 0.375, 0.08, 0.375, 0.08, 0.625, 0.08, 0.625, 0.09, 0.375, 0.09, 0.375, 0.09, 0.625, 0.09, 0.625, 0.1, 0.375, 0.1, 0.375, 0.1, 0.625, 0.1, 0.625, 0.11, 0.375, 0.11, 0.375, 0.11, 0.625, 0.11, 0.625, 0.12, 0.375, 0.12, 0.375, 0.12, 0.625, 0.12, 0.625, 0.13, 0.375, 0.13, 0.375, 0.13, 0.625, 0.13, 0.625, 0.14, 0.375, 0.14, 0.375, 0.14, 0.625, 0.14, 0.625, 0.15, 0.375, 0.15, 0.375, 0.15, 0.625, 0.15, 0.625, 0.16, 0.375, 0.16, 0.375, 0.16, 0.625, 0.16, 0.625, 0.17, 0.375, 0.17, 0.375, 0.17, 0.625, 0.17, 0.625, 0.18, 0.375, 0.18, 0.375, 0.18, 0.625, 0.18, 0.625, 0.19, 0.375, 0.19, 0.375, 0.19, 0.625, 0.19, 0.625, 0.2, 0.375, 0.2, 0.375, 0.2, 0.625, 0.2, 0.625, 0.21, 0.375, 0.21, 0.375, 0.21, 0.625, 0.21, 0.625, 0.22, 0.375, 0.22, 0.375, 0.22, 0.625, 0.22, 0.625, 0.23, 0.375, 0.23, 0.375, 0.23, 0.625, 0.23, 0.625, 0.24, 0.375, 0.24])
me_cube.materials.append(mat_dreck)
me_cube.use_mirror_vertex_groups = False
me_cube.update()

# ---- objects
ob_fliese = bpy.data.objects.new('Fliese', me_cube)

# ---- transforms, parenting, visibility, modifiers, constraints
ob_fliese.location = (0.0, 0.0, 0.0)
ob_fliese.lock_rotations_4d = False
ob_fliese.empty_display_type = 'ARROWS'
ob_fliese.lineart.crease_threshold = 0.0

# ---- collection membership
col_collection.objects.link(ob_fliese)

# ---- scene / render settings (as saved in the file)
scene.frame_start = 1; scene.frame_end = 250; scene.frame_set(0)
scene.render.engine = 'CYCLES'
scene.render.resolution_x = 1080
scene.cycles.sampling_pattern = 'TABULATED_SOBOL'
scene.cycles.use_light_tree = False
scene.view_settings.view_transform = 'Filmic'
bpy.context.view_layer.update()

# ---- added for rendering (the .blend has no active camera and no usable light): camera, sun
cam_auto = bpy.data.cameras.new('AutoCamera')
cam_auto.lens = 50.0
cam_auto.sensor_width = 36.0
cam_auto.clip_end = 1000.0
ob_auto_camera = bpy.data.objects.new('AutoCamera', cam_auto)
scene.collection.objects.link(ob_auto_camera)
ob_auto_camera.location = (2.17407, -2.60889, 1.80517)
ob_auto_camera.rotation_euler = (1.09748, -7.21219e-08, 0.694738)
scene.camera = ob_auto_camera
light_auto_sun = bpy.data.lights.new('AutoSun', 'SUN')
light_auto_sun.energy = 3.0
light_auto_sun.angle = 0.0523599
ob_auto_sun = bpy.data.objects.new('AutoSun', light_auto_sun)
scene.collection.objects.link(ob_auto_sun)
ob_auto_sun.rotation_euler = (0.872665, 0.174533, 0.523599)
bpy.context.view_layer.update()
